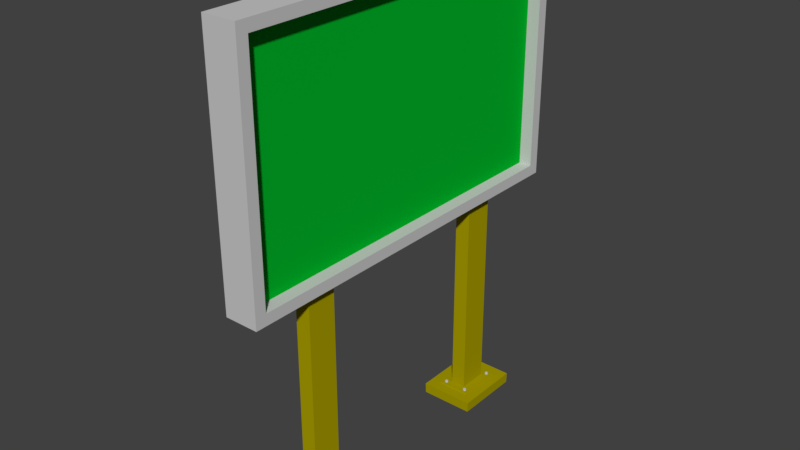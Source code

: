 # Source: billboard2.blend  (saved by Blender 2.79.0; exported with 4.5.12 LTS)
import bpy
from mathutils import Matrix  # noqa: F401  (used for matrix-valued properties, if any)

bpy.ops.wm.read_factory_settings(use_empty=True)
scene = bpy.context.scene
scene.name = 'Scene'

# ---- collections
col_collection_1 = bpy.data.collections.new('Collection 1'); scene.collection.children.link(col_collection_1)

# ---- materials (node trees are filled in below, after node groups)
mat_light = bpy.data.materials.new('light')
mat_light.alpha_threshold = 0.0
mat_light.use_transparent_shadow = False
mat_light.diffuse_color = (0.5882, 0.5882, 0.5882, 1.0)
mat_light.specular_color = (0.9, 0.9, 0.9)
mat_light.roughness = 0.5
mat_light.specular_intensity = 0.0
mat_material__3 = bpy.data.materials.new('Material #3')
mat_material__3.alpha_threshold = 0.0
mat_material__3.use_transparent_shadow = False
mat_material__3.diffuse_color = (0.588, 0.588, 0.588, 1.0)
mat_material__3.specular_color = (0.9, 0.9, 0.9)
mat_material__3.roughness = 0.5
mat_material__3.specular_intensity = 0.0
mat_material__4 = bpy.data.materials.new('Material #4')
mat_material__4.alpha_threshold = 0.0
mat_material__4.use_transparent_shadow = False
mat_material__4.diffuse_color = (0.588, 0.588, 0.588, 1.0)
mat_material__4.specular_color = (0.9, 0.9, 0.9)
mat_material__4.roughness = 0.5
mat_material__4.specular_intensity = 0.0
mat_material__5 = bpy.data.materials.new('Material #5')
mat_material__5.alpha_threshold = 0.0
mat_material__5.use_transparent_shadow = False
mat_material__5.diffuse_color = (0.588, 0.588, 0.588, 1.0)
mat_material__5.specular_color = (0.9, 0.9, 0.9)
mat_material__5.roughness = 0.5
mat_material__5.specular_intensity = 0.0
mat_material__6 = bpy.data.materials.new('Material #6')
mat_material__6.alpha_threshold = 0.0
mat_material__6.use_transparent_shadow = False
mat_material__6.diffuse_color = (0.588, 0.588, 0.588, 1.0)
mat_material__6.specular_color = (0.9, 0.9, 0.9)
mat_material__6.roughness = 0.5
mat_material__6.specular_intensity = 0.0
mat_material__7 = bpy.data.materials.new('Material #7')
mat_material__7.alpha_threshold = 0.0
mat_material__7.use_transparent_shadow = False
mat_material__7.diffuse_color = (0.588, 0.588, 0.588, 1.0)
mat_material__7.specular_color = (0.9, 0.9, 0.9)
mat_material__7.roughness = 0.5
mat_material__7.specular_intensity = 0.0
mat_metal = bpy.data.materials.new('metal')
mat_metal.alpha_threshold = 0.0
mat_metal.use_transparent_shadow = False
mat_metal.diffuse_color = (0.5882, 0.5882, 0.5882, 1.0)
mat_metal.specular_color = (0.9, 0.9, 0.9)
mat_metal.roughness = 0.5
mat_metal.specular_intensity = 0.0
mat_legs = bpy.data.materials.new('legs')
mat_legs.alpha_threshold = 0.0
mat_legs.use_transparent_shadow = False
mat_legs.diffuse_color = (0.3961, 0.3373, 0.0, 1.0)
mat_legs.specular_color = (0.9, 0.9, 0.9)
mat_legs.roughness = 0.5
mat_legs.specular_intensity = 0.0
mat_board = bpy.data.materials.new('board')
mat_board.alpha_threshold = 0.0
mat_board.use_transparent_shadow = False
mat_board.diffuse_color = (0.0, 0.4667, 0.02353, 1.0)
mat_board.specular_color = (0.9, 0.9, 0.9)
mat_board.roughness = 0.5
mat_board.specular_intensity = 0.0

# ---- material node trees

# ---- world
world_world = bpy.data.worlds.new('World'); scene.world = world_world
world_world.color = (0.05088, 0.05088, 0.05088)
world_world.use_sun_shadow = False
world_world.sun_shadow_jitter_overblur = 0.0
world_world.cycles.sampling_method = 'MANUAL'

# ---- meshes
me_box002 = bpy.data.meshes.new('Box002')
me_box002.from_pydata([(-0.1487, -1.645, 3.998), (-0.1487, -1.645, 1.906), (-0.1487, 1.645, 3.998), (-0.1487, 1.645, 1.906), (0.1391, -1.645, 3.998), (0.1391, -1.645, 1.906), (0.1391, 1.645, 3.998), (0.1391, 1.645, 1.906), (-0.1487, -1.55, 3.904), (-0.1487, 1.55, 3.904), (-0.1487, 1.55, 2.001), (-0.1487, -1.55, 2.001), (0.1391, -1.55, 3.904), (0.1391, -1.55, 2.001), (0.1391, 1.55, 2.001), (0.1391, 1.55, 3.904), (0.02961, -1.55, 3.904), (0.02961, -1.55, 2.001), (0.02961, 1.55, 2.001), (0.02961, 1.55, 3.904), (-0.03922, -1.55, 3.904), (-0.03922, 1.55, 3.904), (-0.03922, 1.55, 2.001), (-0.03922, -1.55, 2.001), (-0.09218, -0.7801, 0.09733), (-0.09976, -0.767, 0.09733), (-0.1149, -0.767, 0.09733), (-0.1225, -0.7801, 0.09733), (-0.1149, -0.7933, 0.09733), (-0.09976, -0.7933, 0.09733), (-0.09218, -0.7801, 0.1101), (-0.09976, -0.767, 0.1101), (-0.1149, -0.767, 0.1101), (-0.1225, -0.7801, 0.1101), (-0.1149, -0.7933, 0.1101), (-0.09976, -0.7933, 0.1101), (-0.09218, -1.107, 0.09733), (-0.09976, -1.093, 0.09733), (-0.09976, -1.093, 0.1101), (-0.09218, -1.107, 0.1101), (-0.1149, -1.093, 0.09733), (-0.1149, -1.093, 0.1101), (-0.1225, -1.107, 0.09733), (-0.1225, -1.107, 0.1101), (-0.1149, -1.12, 0.09733), (-0.1149, -1.12, 0.1101), (-0.09976, -1.12, 0.09733), (-0.09976, -1.12, 0.1101), (0.1064, -0.7801, 0.09733), (0.09879, -0.767, 0.09733), (0.09879, -0.767, 0.1101), (0.1064, -0.7801, 0.1101), (0.08361, -0.767, 0.09733), (0.08361, -0.767, 0.1101), (0.07602, -0.7801, 0.09733), (0.07602, -0.7801, 0.1101), (0.08361, -0.7933, 0.09733), (0.08361, -0.7933, 0.1101), (0.09879, -0.7933, 0.09733), (0.09879, -0.7933, 0.1101), (0.1064, -1.107, 0.09733), (0.09879, -1.093, 0.09733), (0.09879, -1.093, 0.1101), (0.1064, -1.107, 0.1101), (0.08361, -1.093, 0.09733), (0.08361, -1.093, 0.1101), (0.07602, -1.107, 0.09733), (0.07602, -1.107, 0.1101), (0.08361, -1.12, 0.09733), (0.08361, -1.12, 0.1101), (0.09879, -1.12, 0.09733), (0.09879, -1.12, 0.1101), (-0.09218, 1.095, 0.09733), (-0.09976, 1.108, 0.09733), (-0.09976, 1.108, 0.1101), (-0.09218, 1.095, 0.1101), (-0.1149, 1.108, 0.09733), (-0.1149, 1.108, 0.1101), (-0.1225, 1.095, 0.09733), (-0.1225, 1.095, 0.1101), (-0.1149, 1.082, 0.09733), (-0.1149, 1.082, 0.1101), (-0.09976, 1.082, 0.09733), (-0.09976, 1.082, 0.1101), (-0.09218, 0.7686, 0.09733), (-0.09976, 0.7818, 0.09733), (-0.09976, 0.7818, 0.1101), (-0.09218, 0.7686, 0.1101), (-0.1149, 0.7818, 0.09733), (-0.1149, 0.7818, 0.1101), (-0.1225, 0.7686, 0.09733), (-0.1225, 0.7686, 0.1101), (-0.1149, 0.7555, 0.09733), (-0.1149, 0.7555, 0.1101), (-0.09976, 0.7555, 0.09733), (-0.09976, 0.7555, 0.1101), (0.1064, 1.095, 0.09733), (0.09879, 1.108, 0.09733), (0.09879, 1.108, 0.1101), (0.1064, 1.095, 0.1101), (0.08361, 1.108, 0.09733), (0.08361, 1.108, 0.1101), (0.07603, 1.095, 0.09733), (0.07603, 1.095, 0.1101), (0.08361, 1.082, 0.09733), (0.08361, 1.082, 0.1101), (0.09879, 1.082, 0.09733), (0.09879, 1.082, 0.1101), (0.1064, 0.7686, 0.09733), (0.09879, 0.7818, 0.09733), (0.09879, 0.7818, 0.1101), (0.1064, 0.7686, 0.1101), (0.08361, 0.7818, 0.09733), (0.08361, 0.7818, 0.1101), (0.07603, 0.7686, 0.09733), (0.07603, 0.7686, 0.1101), (0.08361, 0.7555, 0.09733), (0.08361, 0.7555, 0.1101), (0.09879, 0.7555, 0.09733), (0.09879, 0.7555, 0.1101), (-0.2372, 0.638, -0.0009742), (-0.2372, 1.225, -0.0009742), (0.2227, 1.225, -0.0009742), (0.2227, 0.638, -0.0009742), (-0.07195, 0.8032, 1.981), (0.05742, 0.8032, 1.981), (0.05742, 1.06, 1.981), (-0.07195, 1.06, 1.981), (-0.07195, 0.8032, 0.09733), (0.05742, 0.8032, 0.09733), (0.05742, 1.06, 0.09733), (-0.07195, 1.06, 0.09733), (-0.1431, 1.131, 0.09733), (-0.1431, 0.7321, 0.09733), (0.1286, 1.131, 0.09733), (0.1286, 0.7321, 0.09733), (-0.1442, 1.132, 0.0892), (-0.1442, 0.731, 0.0892), (0.1296, 1.132, 0.0892), (0.1296, 0.731, 0.0892), (-0.2392, 1.227, 0.0892), (-0.2392, 0.636, 0.0892), (0.2246, 1.227, 0.0892), (0.2246, 0.636, 0.0892), (-0.2372, -1.237, -0.0009742), (-0.2372, -0.6499, -0.0009742), (0.2227, -0.6499, -0.0009742), (0.2227, -1.237, -0.0009742), (-0.07195, -1.072, 1.981), (0.05742, -1.072, 1.981), (0.05742, -0.8152, 1.981), (-0.07195, -0.8152, 1.981), (-0.07195, -1.072, 0.09733), (0.05742, -1.072, 0.09733), (0.05742, -0.8152, 0.09733), (-0.07195, -0.8152, 0.09733), (-0.1431, -0.744, 0.09733), (-0.1431, -1.143, 0.09733), (0.1286, -0.744, 0.09733), (0.1286, -1.143, 0.09733), (-0.1442, -0.743, 0.0892), (-0.1442, -1.144, 0.0892), (0.1296, -0.743, 0.0892), (0.1296, -1.144, 0.0892), (-0.2392, -0.648, 0.0892), (-0.2392, -1.239, 0.0892), (0.2246, -0.648, 0.0892), (0.2246, -1.239, 0.0892)], [], [(20, 21, 22), (22, 23, 20), (16, 17, 18), (18, 19, 16), (0, 1, 5), (5, 4, 0), (1, 3, 7), (7, 5, 1), (3, 2, 6), (6, 7, 3), (2, 0, 4), (4, 6, 2), (0, 2, 9), (9, 8, 0), (2, 3, 10), (10, 9, 2), (3, 1, 11), (11, 10, 3), (1, 0, 8), (8, 11, 1), (4, 5, 13), (13, 12, 4), (5, 7, 14), (14, 13, 5), (7, 6, 15), (15, 14, 7), (6, 4, 12), (12, 15, 6), (12, 13, 17), (17, 16, 12), (13, 14, 18), (18, 17, 13), (14, 15, 19), (19, 18, 14), (15, 12, 16), (16, 19, 15), (8, 9, 21), (21, 20, 8), (9, 10, 22), (22, 21, 9), (10, 11, 23), (23, 22, 10), (11, 8, 20), (20, 23, 11), (24, 25, 31), (31, 30, 24), (25, 26, 32), (32, 31, 25), (26, 27, 33), (33, 32, 26), (27, 28, 34), (34, 33, 27), (28, 29, 35), (35, 34, 28), (29, 24, 30), (30, 35, 29), (28, 27, 26), (26, 25, 24), (28, 26, 24), (29, 28, 24), (31, 32, 33), (33, 34, 35), (31, 33, 35), (30, 31, 35), (36, 37, 38), (38, 39, 36), (37, 40, 41), (41, 38, 37), (40, 42, 43), (43, 41, 40), (42, 44, 45), (45, 43, 42), (44, 46, 47), (47, 45, 44), (46, 36, 39), (39, 47, 46), (44, 42, 40), (40, 37, 36), (44, 40, 36), (46, 44, 36), (38, 41, 43), (43, 45, 47), (38, 43, 47), (39, 38, 47), (48, 49, 50), (50, 51, 48), (49, 52, 53), (53, 50, 49), (52, 54, 55), (55, 53, 52), (54, 56, 57), (57, 55, 54), (56, 58, 59), (59, 57, 56), (58, 48, 51), (51, 59, 58), (56, 54, 52), (52, 49, 48), (56, 52, 48), (58, 56, 48), (50, 53, 55), (55, 57, 59), (50, 55, 59), (51, 50, 59), (60, 61, 62), (62, 63, 60), (61, 64, 65), (65, 62, 61), (64, 66, 67), (67, 65, 64), (66, 68, 69), (69, 67, 66), (68, 70, 71), (71, 69, 68), (70, 60, 63), (63, 71, 70), (68, 66, 64), (64, 61, 60), (68, 64, 60), (70, 68, 60), (62, 65, 67), (67, 69, 71), (62, 67, 71), (63, 62, 71), (72, 73, 74), (74, 75, 72), (73, 76, 77), (77, 74, 73), (76, 78, 79), (79, 77, 76), (78, 80, 81), (81, 79, 78), (80, 82, 83), (83, 81, 80), (82, 72, 75), (75, 83, 82), (80, 78, 76), (76, 73, 72), (80, 76, 72), (82, 80, 72), (74, 77, 79), (79, 81, 83), (74, 79, 83), (75, 74, 83), (84, 85, 86), (86, 87, 84), (85, 88, 89), (89, 86, 85), (88, 90, 91), (91, 89, 88), (90, 92, 93), (93, 91, 90), (92, 94, 95), (95, 93, 92), (94, 84, 87), (87, 95, 94), (92, 90, 88), (88, 85, 84), (92, 88, 84), (94, 92, 84), (86, 89, 91), (91, 93, 95), (86, 91, 95), (87, 86, 95), (96, 97, 98), (98, 99, 96), (97, 100, 101), (101, 98, 97), (100, 102, 103), (103, 101, 100), (102, 104, 105), (105, 103, 102), (104, 106, 107), (107, 105, 104), (106, 96, 99), (99, 107, 106), (104, 102, 100), (100, 97, 96), (104, 100, 96), (106, 104, 96), (98, 101, 103), (103, 105, 107), (98, 103, 107), (99, 98, 107), (108, 109, 110), (110, 111, 108), (109, 112, 113), (113, 110, 109), (112, 114, 115), (115, 113, 112), (114, 116, 117), (117, 115, 114), (116, 118, 119), (119, 117, 116), (118, 108, 111), (111, 119, 118), (116, 114, 112), (112, 109, 108), (116, 112, 108), (118, 116, 108), (110, 113, 115), (115, 117, 119), (110, 115, 119), (111, 110, 119), (120, 121, 122), (122, 123, 120), (124, 125, 126), (126, 127, 124), (128, 129, 125), (125, 124, 128), (129, 130, 126), (126, 125, 129), (130, 131, 127), (127, 126, 130), (131, 128, 124), (124, 127, 131), (128, 131, 132), (132, 133, 128), (131, 130, 134), (134, 132, 131), (130, 129, 135), (135, 134, 130), (129, 128, 133), (133, 135, 129), (133, 132, 136), (136, 137, 133), (132, 134, 138), (138, 136, 132), (134, 135, 139), (139, 138, 134), (135, 133, 137), (137, 139, 135), (137, 136, 140), (140, 141, 137), (136, 138, 142), (142, 140, 136), (138, 139, 143), (143, 142, 138), (139, 137, 141), (141, 143, 139), (141, 140, 121), (121, 120, 141), (140, 142, 122), (122, 121, 140), (142, 143, 123), (123, 122, 142), (143, 141, 120), (120, 123, 143), (144, 145, 146), (146, 147, 144), (148, 149, 150), (150, 151, 148), (152, 153, 149), (149, 148, 152), (153, 154, 150), (150, 149, 153), (154, 155, 151), (151, 150, 154), (155, 152, 148), (148, 151, 155), (152, 155, 156), (156, 157, 152), (155, 154, 158), (158, 156, 155), (154, 153, 159), (159, 158, 154), (153, 152, 157), (157, 159, 153), (157, 156, 160), (160, 161, 157), (156, 158, 162), (162, 160, 156), (158, 159, 163), (163, 162, 158), (159, 157, 161), (161, 163, 159), (161, 160, 164), (164, 165, 161), (160, 162, 166), (166, 164, 160), (162, 163, 167), (167, 166, 162), (163, 161, 165), (165, 167, 163), (165, 164, 145), (145, 144, 165), (164, 166, 146), (146, 145, 164), (166, 167, 147), (147, 146, 166), (167, 165, 144), (144, 147, 167)])
me_box002.polygons.foreach_set('use_smooth', [True] * 292)
me_box002.polygons.foreach_set('material_index', [8, 8, 8, 8, 6, 6, 6, 6, 6, 6, 6, 6, 6, 6, 6, 6, 6, 6, 6, 6, 6, 6, 6, 6, 6, 6, 6, 6, 6, 6, 6, 6, 6, 6, 6, 6, 6, 6, 6, 6, 6, 6, 6, 6, 6, 6, 6, 6, 6, 6, 6, 6, 6, 6, 6, 6, 6, 6, 6, 6, 6, 6, 6, 6, 6, 6, 6, 6, 6, 6, 6, 6, 6, 6, 6, 6, 6, 6, 6, 6, 6, 6, 6, 6, 6, 6, 6, 6, 6, 6, 6, 6, 6, 6, 6, 6, 6, 6, 6, 6, 6, 6, 6, 6, 6, 6, 6, 6, 6, 6, 6, 6, 6, 6, 6, 6, 6, 6, 6, 6, 6, 6, 6, 6, 6, 6, 6, 6, 6, 6, 6, 6, 6, 6, 6, 6, 6, 6, 6, 6, 6, 6, 6, 6, 6, 6, 6, 6, 6, 6, 6, 6, 6, 6, 6, 6, 6, 6, 6, 6, 6, 6, 6, 6, 6, 6, 6, 6, 6, 6, 6, 6, 6, 6, 6, 6, 6, 6, 6, 6, 6, 6, 6, 6, 6, 6, 6, 6, 6, 6, 6, 6, 6, 6, 6, 6, 6, 6, 6, 6, 6, 6, 6, 6, 7, 7, 7, 7, 7, 7, 7, 7, 7, 7, 7, 7, 7, 7, 7, 7, 7, 7, 7, 7, 7, 7, 7, 7, 7, 7, 7, 7, 7, 7, 7, 7, 7, 7, 7, 7, 7, 7, 7, 7, 7, 7, 7, 7, 7, 7, 7, 7, 7, 7, 7, 7, 7, 7, 7, 7, 7, 7, 7, 7, 7, 7, 7, 7, 7, 7, 7, 7, 7, 7, 7, 7, 7, 7, 7, 7, 7, 7, 7, 7, 7, 7, 7, 7, 7, 7, 7, 7])
_k = set([(0, 1), (0, 2), (0, 4), (1, 3), (1, 5), (2, 3), (2, 6), (3, 7), (4, 5), (4, 6), (5, 7), (6, 7), (8, 9), (8, 11), (8, 20), (9, 10), (9, 21), (10, 11), (10, 22), (11, 23), (12, 13), (12, 15), (12, 16), (13, 14), (13, 17), (14, 15), (14, 18), (15, 19), (16, 17), (16, 19), (17, 18), (18, 19), (20, 21), (20, 23), (21, 22), (22, 23), (24, 25), (24, 29), (25, 26), (26, 27), (27, 28), (28, 29), (30, 31), (30, 35), (31, 32), (32, 33), (33, 34), (34, 35), (36, 37), (36, 46), (37, 40), (38, 39), (38, 41), (39, 47), (40, 42), (41, 43), (42, 44), (43, 45), (44, 46), (45, 47), (48, 49), (48, 58), (49, 52), (50, 51), (50, 53), (51, 59), (52, 54), (53, 55), (54, 56), (55, 57), (56, 58), (57, 59), (60, 61), (60, 70), (61, 64), (62, 63), (62, 65), (63, 71), (64, 66), (65, 67), (66, 68), (67, 69), (68, 70), (69, 71), (72, 73), (72, 82), (73, 76), (74, 75), (74, 77), (75, 83), (76, 78), (77, 79), (78, 80), (79, 81), (80, 82), (81, 83), (84, 85), (84, 94), (85, 88), (86, 87), (86, 89), (87, 95), (88, 90), (89, 91), (90, 92), (91, 93), (92, 94), (93, 95), (96, 97), (96, 106), (97, 100), (98, 99), (98, 101), (99, 107), (100, 102), (101, 103), (102, 104), (103, 105), (104, 106), (105, 107), (108, 109), (108, 118), (109, 112), (110, 111), (110, 113), (111, 119), (112, 114), (113, 115), (114, 116), (115, 117), (116, 118), (117, 119), (120, 121), (120, 123), (120, 141), (121, 122), (121, 140), (122, 123), (122, 142), (123, 143), (124, 125), (124, 127), (124, 128), (125, 126), (125, 129), (126, 127), (126, 130), (127, 131), (128, 129), (128, 131), (129, 130), (130, 131), (132, 133), (132, 134), (132, 136), (133, 135), (133, 137), (134, 135), (134, 138), (135, 139), (136, 137), (136, 138), (137, 139), (138, 139), (140, 141), (140, 142), (141, 143), (142, 143), (144, 145), (144, 147), (144, 165), (145, 146), (145, 164), (146, 147), (146, 166), (147, 167), (148, 149), (148, 151), (148, 152), (149, 150), (149, 153), (150, 151), (150, 154), (151, 155), (152, 153), (152, 155), (153, 154), (154, 155), (156, 157), (156, 158), (156, 160), (157, 159), (157, 161), (158, 159), (158, 162), (159, 163), (160, 161), (160, 162), (161, 163), (162, 163), (164, 165), (164, 166), (165, 167), (166, 167)])
me_box002.attributes.new('sharp_edge', 'BOOLEAN', 'EDGE').data.foreach_set('value', [ (min(e.vertices), max(e.vertices)) in _k for e in me_box002.edges])
_uv = me_box002.uv_layers.new(name='UVChannel_1')
_uv.uv.foreach_set('vector', [0.4955, 0.9919, 0.006591, 0.9919, 0.006591, 0.6919, 0.006591, 0.6919, 0.4955, 0.6919, 0.4955, 0.9919, 0.5034, 0.9914, 0.5034, 0.6914, 0.9923, 0.6914, 0.9923, 0.6914, 0.9923, 0.9914, 0.5034, 0.9914, 0.4903, 0.2339, 0.4903, 0.01226, 0.5208, 0.01226, 0.5208, 0.01226, 0.5208, 0.2339, 0.4903, 0.2339, 0.5295, 0.3554, 0.5295, 0.006812, 0.56, 0.006812, 0.56, 0.006812, 0.56, 0.3554, 0.5295, 0.3554, 0.4486, 0.2339, 0.4486, 0.01226, 0.4791, 0.01226, 0.4791, 0.01226, 0.4791, 0.2339, 0.4486, 0.2339, 0.5711, 0.3554, 0.5711, 0.006812, 0.6016, 0.006812, 0.6016, 0.006812, 0.6016, 0.3554, 0.5711, 0.3554, 0.4003, 0.5327, 0.01, 0.5327, 0.02124, 0.5215, 0.02124, 0.5215, 0.389, 0.5215, 0.4003, 0.5327, 0.01, 0.5327, 0.01, 0.2845, 0.02124, 0.2958, 0.02124, 0.2958, 0.02124, 0.5215, 0.01, 0.5327, 0.01, 0.2845, 0.4003, 0.2845, 0.389, 0.2958, 0.389, 0.2958, 0.02124, 0.2958, 0.01, 0.2845, 0.4003, 0.2845, 0.4003, 0.5327, 0.389, 0.5215, 0.389, 0.5215, 0.389, 0.2958, 0.4003, 0.2845, 0.01, 0.2582, 0.01, 0.01, 0.02124, 0.02124, 0.02124, 0.02124, 0.02124, 0.2469, 0.01, 0.2582, 0.01, 0.01, 0.4003, 0.01, 0.389, 0.02124, 0.389, 0.02124, 0.02124, 0.02124, 0.01, 0.01, 0.4003, 0.01, 0.4003, 0.2582, 0.389, 0.2469, 0.389, 0.2469, 0.389, 0.02124, 0.4003, 0.01, 0.4003, 0.2582, 0.01, 0.2582, 0.02124, 0.2469, 0.02124, 0.2469, 0.389, 0.2469, 0.4003, 0.2582, 0.2674, 0.4772, 0.04175, 0.4772, 0.04175, 0.4642, 0.04175, 0.4642, 0.2674, 0.4642, 0.2674, 0.4772, 0.4102, 0.4383, 0.778, 0.4383, 0.778, 0.4513, 0.778, 0.4513, 0.4102, 0.4513, 0.4102, 0.4383, 0.2674, 0.4968, 0.04175, 0.4968, 0.04175, 0.4838, 0.04175, 0.4838, 0.2674, 0.4838, 0.2674, 0.4968, 0.4092, 0.4711, 0.777, 0.4711, 0.777, 0.4841, 0.777, 0.4841, 0.4092, 0.4841, 0.4092, 0.4711, 0.7821, 0.425, 0.4143, 0.425, 0.4143, 0.412, 0.4143, 0.412, 0.7821, 0.412, 0.7821, 0.425, 0.04175, 0.2052, 0.2674, 0.2052, 0.2674, 0.2182, 0.2674, 0.2182, 0.04175, 0.2182, 0.04175, 0.2052, 0.7821, 0.3923, 0.4143, 0.3923, 0.4143, 0.3793, 0.4143, 0.3793, 0.7821, 0.3793, 0.7821, 0.3923, 0.04175, 0.2248, 0.2674, 0.2248, 0.2674, 0.2378, 0.2674, 0.2378, 0.04175, 0.2378, 0.04175, 0.2248, 0.7724, 0.3224, 0.7667, 0.3126, 0.7711, 0.305, 0.7711, 0.305, 0.7811, 0.3224, 0.7724, 0.3224, 0.7667, 0.3126, 0.7553, 0.3126, 0.751, 0.305, 0.751, 0.305, 0.7711, 0.305, 0.7667, 0.3126, 0.7553, 0.3126, 0.7497, 0.3224, 0.7409, 0.3224, 0.7409, 0.3224, 0.751, 0.305, 0.7553, 0.3126, 0.7497, 0.3224, 0.7553, 0.3322, 0.751, 0.3398, 0.751, 0.3398, 0.7409, 0.3224, 0.7497, 0.3224, 0.7553, 0.3322, 0.7667, 0.3322, 0.7711, 0.3398, 0.7711, 0.3398, 0.751, 0.3398, 0.7553, 0.3322, 0.7667, 0.3322, 0.7724, 0.3224, 0.7811, 0.3224, 0.7811, 0.3224, 0.7711, 0.3398, 0.7667, 0.3322, 0.7553, 0.3322, 0.7497, 0.3224, 0.7553, 0.3126, 0.7553, 0.3126, 0.7667, 0.3126, 0.7724, 0.3224, 0.7553, 0.3322, 0.7553, 0.3126, 0.7724, 0.3224, 0.7667, 0.3322, 0.7553, 0.3322, 0.7724, 0.3224, 0.7706, 0.3015, 0.7514, 0.3015, 0.7418, 0.2849, 0.7418, 0.2849, 0.7514, 0.2682, 0.7706, 0.2682, 0.7706, 0.3015, 0.7418, 0.2849, 0.7706, 0.2682, 0.7802, 0.2849, 0.7706, 0.3015, 0.7706, 0.2682, 0.7724, 0.3224, 0.7667, 0.3126, 0.7711, 0.305, 0.7711, 0.305, 0.7811, 0.3224, 0.7724, 0.3224, 0.7667, 0.3126, 0.7553, 0.3126, 0.751, 0.305, 0.751, 0.305, 0.7711, 0.305, 0.7667, 0.3126, 0.7553, 0.3126, 0.7497, 0.3224, 0.7409, 0.3224, 0.7409, 0.3224, 0.751, 0.305, 0.7553, 0.3126, 0.7497, 0.3224, 0.7553, 0.3322, 0.751, 0.3398, 0.751, 0.3398, 0.7409, 0.3224, 0.7497, 0.3224, 0.7553, 0.3322, 0.7667, 0.3322, 0.7711, 0.3398, 0.7711, 0.3398, 0.751, 0.3398, 0.7553, 0.3322, 0.7667, 0.3322, 0.7724, 0.3224, 0.7811, 0.3224, 0.7811, 0.3224, 0.7711, 0.3398, 0.7667, 0.3322, 0.7553, 0.3322, 0.7497, 0.3224, 0.7553, 0.3126, 0.7553, 0.3126, 0.7667, 0.3126, 0.7724, 0.3224, 0.7553, 0.3322, 0.7553, 0.3126, 0.7724, 0.3224, 0.7667, 0.3322, 0.7553, 0.3322, 0.7724, 0.3224, 0.7706, 0.3015, 0.7514, 0.3015, 0.7418, 0.2849, 0.7418, 0.2849, 0.7514, 0.2682, 0.7706, 0.2682, 0.7706, 0.3015, 0.7418, 0.2849, 0.7706, 0.2682, 0.7802, 0.2849, 0.7706, 0.3015, 0.7706, 0.2682, 0.7724, 0.3224, 0.7667, 0.3126, 0.7711, 0.305, 0.7711, 0.305, 0.7811, 0.3224, 0.7724, 0.3224, 0.7667, 0.3126, 0.7553, 0.3126, 0.751, 0.305, 0.751, 0.305, 0.7711, 0.305, 0.7667, 0.3126, 0.7553, 0.3126, 0.7497, 0.3224, 0.7409, 0.3224, 0.7409, 0.3224, 0.751, 0.305, 0.7553, 0.3126, 0.7497, 0.3224, 0.7553, 0.3322, 0.751, 0.3398, 0.751, 0.3398, 0.7409, 0.3224, 0.7497, 0.3224, 0.7553, 0.3322, 0.7667, 0.3322, 0.7711, 0.3398, 0.7711, 0.3398, 0.751, 0.3398, 0.7553, 0.3322, 0.7667, 0.3322, 0.7724, 0.3224, 0.7811, 0.3224, 0.7811, 0.3224, 0.7711, 0.3398, 0.7667, 0.3322, 0.7553, 0.3322, 0.7497, 0.3224, 0.7553, 0.3126, 0.7553, 0.3126, 0.7667, 0.3126, 0.7724, 0.3224, 0.7553, 0.3322, 0.7553, 0.3126, 0.7724, 0.3224, 0.7667, 0.3322, 0.7553, 0.3322, 0.7724, 0.3224, 0.7706, 0.3015, 0.7514, 0.3015, 0.7418, 0.2849, 0.7418, 0.2849, 0.7514, 0.2682, 0.7706, 0.2682, 0.7706, 0.3015, 0.7418, 0.2849, 0.7706, 0.2682, 0.7802, 0.2849, 0.7706, 0.3015, 0.7706, 0.2682, 0.7724, 0.3224, 0.7667, 0.3126, 0.7711, 0.305, 0.7711, 0.305, 0.7811, 0.3224, 0.7724, 0.3224, 0.7667, 0.3126, 0.7553, 0.3126, 0.751, 0.305, 0.751, 0.305, 0.7711, 0.305, 0.7667, 0.3126, 0.7553, 0.3126, 0.7497, 0.3224, 0.7409, 0.3224, 0.7409, 0.3224, 0.751, 0.305, 0.7553, 0.3126, 0.7497, 0.3224, 0.7553, 0.3322, 0.751, 0.3398, 0.751, 0.3398, 0.7409, 0.3224, 0.7497, 0.3224, 0.7553, 0.3322, 0.7667, 0.3322, 0.7711, 0.3398, 0.7711, 0.3398, 0.751, 0.3398, 0.7553, 0.3322, 0.7667, 0.3322, 0.7724, 0.3224, 0.7811, 0.3224, 0.7811, 0.3224, 0.7711, 0.3398, 0.7667, 0.3322, 0.7553, 0.3322, 0.7497, 0.3224, 0.7553, 0.3126, 0.7553, 0.3126, 0.7667, 0.3126, 0.7724, 0.3224, 0.7553, 0.3322, 0.7553, 0.3126, 0.7724, 0.3224, 0.7667, 0.3322, 0.7553, 0.3322, 0.7724, 0.3224, 0.7706, 0.3015, 0.7514, 0.3015, 0.7418, 0.2849, 0.7418, 0.2849, 0.7514, 0.2682, 0.7706, 0.2682, 0.7706, 0.3015, 0.7418, 0.2849, 0.7706, 0.2682, 0.7802, 0.2849, 0.7706, 0.3015, 0.7706, 0.2682, 0.7724, 0.3224, 0.7667, 0.3126, 0.7711, 0.305, 0.7711, 0.305, 0.7811, 0.3224, 0.7724, 0.3224, 0.7667, 0.3126, 0.7553, 0.3126, 0.751, 0.305, 0.751, 0.305, 0.7711, 0.305, 0.7667, 0.3126, 0.7553, 0.3126, 0.7497, 0.3224, 0.7409, 0.3224, 0.7409, 0.3224, 0.751, 0.305, 0.7553, 0.3126, 0.7497, 0.3224, 0.7553, 0.3322, 0.751, 0.3398, 0.751, 0.3398, 0.7409, 0.3224, 0.7497, 0.3224, 0.7553, 0.3322, 0.7667, 0.3322, 0.7711, 0.3398, 0.7711, 0.3398, 0.751, 0.3398, 0.7553, 0.3322, 0.7667, 0.3322, 0.7724, 0.3224, 0.7811, 0.3224, 0.7811, 0.3224, 0.7711, 0.3398, 0.7667, 0.3322, 0.7553, 0.3322, 0.7497, 0.3224, 0.7553, 0.3126, 0.7553, 0.3126, 0.7667, 0.3126, 0.7724, 0.3224, 0.7553, 0.3322, 0.7553, 0.3126, 0.7724, 0.3224, 0.7667, 0.3322, 0.7553, 0.3322, 0.7724, 0.3224, 0.7706, 0.3015, 0.7514, 0.3015, 0.7418, 0.2849, 0.7418, 0.2849, 0.7514, 0.2682, 0.7706, 0.2682, 0.7706, 0.3015, 0.7418, 0.2849, 0.7706, 0.2682, 0.7802, 0.2849, 0.7706, 0.3015, 0.7706, 0.2682, 0.7724, 0.3224, 0.7667, 0.3126, 0.7711, 0.305, 0.7711, 0.305, 0.7811, 0.3224, 0.7724, 0.3224, 0.7667, 0.3126, 0.7553, 0.3126, 0.751, 0.305, 0.751, 0.305, 0.7711, 0.305, 0.7667, 0.3126, 0.7553, 0.3126, 0.7497, 0.3224, 0.7409, 0.3224, 0.7409, 0.3224, 0.751, 0.305, 0.7553, 0.3126, 0.7497, 0.3224, 0.7553, 0.3322, 0.751, 0.3398, 0.751, 0.3398, 0.7409, 0.3224, 0.7497, 0.3224, 0.7553, 0.3322, 0.7667, 0.3322, 0.7711, 0.3398, 0.7711, 0.3398, 0.751, 0.3398, 0.7553, 0.3322, 0.7667, 0.3322, 0.7724, 0.3224, 0.7811, 0.3224, 0.7811, 0.3224, 0.7711, 0.3398, 0.7667, 0.3322, 0.7553, 0.3322, 0.7497, 0.3224, 0.7553, 0.3126, 0.7553, 0.3126, 0.7667, 0.3126, 0.7724, 0.3224, 0.7553, 0.3322, 0.7553, 0.3126, 0.7724, 0.3224, 0.7667, 0.3322, 0.7553, 0.3322, 0.7724, 0.3224, 0.7706, 0.3015, 0.7514, 0.3015, 0.7418, 0.2849, 0.7418, 0.2849, 0.7514, 0.2682, 0.7706, 0.2682, 0.7706, 0.3015, 0.7418, 0.2849, 0.7706, 0.2682, 0.7802, 0.2849, 0.7706, 0.3015, 0.7706, 0.2682, 0.7724, 0.3224, 0.7667, 0.3126, 0.7711, 0.305, 0.7711, 0.305, 0.7811, 0.3224, 0.7724, 0.3224, 0.7667, 0.3126, 0.7553, 0.3126, 0.751, 0.305, 0.751, 0.305, 0.7711, 0.305, 0.7667, 0.3126, 0.7553, 0.3126, 0.7497, 0.3224, 0.7409, 0.3224, 0.7409, 0.3224, 0.751, 0.305, 0.7553, 0.3126, 0.7497, 0.3224, 0.7553, 0.3322, 0.751, 0.3398, 0.751, 0.3398, 0.7409, 0.3224, 0.7497, 0.3224, 0.7553, 0.3322, 0.7667, 0.3322, 0.7711, 0.3398, 0.7711, 0.3398, 0.751, 0.3398, 0.7553, 0.3322, 0.7667, 0.3322, 0.7724, 0.3224, 0.7811, 0.3224, 0.7811, 0.3224, 0.7711, 0.3398, 0.7667, 0.3322, 0.7553, 0.3322, 0.7497, 0.3224, 0.7553, 0.3126, 0.7553, 0.3126, 0.7667, 0.3126, 0.7724, 0.3224, 0.7553, 0.3322, 0.7553, 0.3126, 0.7724, 0.3224, 0.7667, 0.3322, 0.7553, 0.3322, 0.7724, 0.3224, 0.7706, 0.3015, 0.7514, 0.3015, 0.7418, 0.2849, 0.7418, 0.2849, 0.7514, 0.2682, 0.7706, 0.2682, 0.7706, 0.3015, 0.7418, 0.2849, 0.7706, 0.2682, 0.7802, 0.2849, 0.7706, 0.3015, 0.7706, 0.2682, 0.7724, 0.3224, 0.7667, 0.3126, 0.7711, 0.305, 0.7711, 0.305, 0.7811, 0.3224, 0.7724, 0.3224, 0.7667, 0.3126, 0.7553, 0.3126, 0.751, 0.305, 0.751, 0.305, 0.7711, 0.305, 0.7667, 0.3126, 0.7553, 0.3126, 0.7497, 0.3224, 0.7409, 0.3224, 0.7409, 0.3224, 0.751, 0.305, 0.7553, 0.3126, 0.7497, 0.3224, 0.7553, 0.3322, 0.751, 0.3398, 0.751, 0.3398, 0.7409, 0.3224, 0.7497, 0.3224, 0.7553, 0.3322, 0.7667, 0.3322, 0.7711, 0.3398, 0.7711, 0.3398, 0.751, 0.3398, 0.7553, 0.3322, 0.7667, 0.3322, 0.7724, 0.3224, 0.7811, 0.3224, 0.7811, 0.3224, 0.7711, 0.3398, 0.7667, 0.3322, 0.7553, 0.3322, 0.7497, 0.3224, 0.7553, 0.3126, 0.7553, 0.3126, 0.7667, 0.3126, 0.7724, 0.3224, 0.7553, 0.3322, 0.7553, 0.3126, 0.7724, 0.3224, 0.7667, 0.3322, 0.7553, 0.3322, 0.7724, 0.3224, 0.7706, 0.3015, 0.7514, 0.3015, 0.7418, 0.2849, 0.7418, 0.2849, 0.7514, 0.2682, 0.7706, 0.2682, 0.7706, 0.3015, 0.7418, 0.2849, 0.7706, 0.2682, 0.7802, 0.2849, 0.7706, 0.3015, 0.7706, 0.2682, 0.9699, 0.1528, 0.8272, 0.1528, 0.8272, 0.04115, 0.8272, 0.04115, 0.9699, 0.04115, 0.9699, 0.1528, 0.6964, 0.1148, 0.6964, 0.08341, 0.7588, 0.08341, 0.7588, 0.08341, 0.7588, 0.1148, 0.6964, 0.1148, 0.8955, 0.2017, 0.9269, 0.2017, 0.9269, 0.6591, 0.9269, 0.6591, 0.8955, 0.6591, 0.8955, 0.2017, 0.9269, 0.2017, 0.9893, 0.2017, 0.9893, 0.6591, 0.9893, 0.6591, 0.9269, 0.6591, 0.9269, 0.2017, 0.8017, 0.2017, 0.8331, 0.2017, 0.8331, 0.6591, 0.8331, 0.6591, 0.8017, 0.6591, 0.8017, 0.2017, 0.8331, 0.2017, 0.8955, 0.2017, 0.8955, 0.6591, 0.8955, 0.6591, 0.8331, 0.6591, 0.8331, 0.2017, 0.6973, 0.2185, 0.7597, 0.2185, 0.777, 0.2357, 0.777, 0.2357, 0.68, 0.2357, 0.6973, 0.2185, 0.7597, 0.2185, 0.7597, 0.187, 0.777, 0.1697, 0.777, 0.1697, 0.777, 0.2357, 0.7597, 0.2185, 0.7597, 0.187, 0.6973, 0.187, 0.68, 0.1697, 0.68, 0.1697, 0.777, 0.1697, 0.7597, 0.187, 0.6973, 0.187, 0.6973, 0.2185, 0.68, 0.2357, 0.68, 0.2357, 0.68, 0.1697, 0.6973, 0.187, 0.68, 0.2357, 0.777, 0.2357, 0.7772, 0.2471, 0.7772, 0.2471, 0.6798, 0.2471, 0.68, 0.2357, 0.7634, 0.1206, 0.7634, 0.0546, 0.7726, 0.05434, 0.7726, 0.05434, 0.7726, 0.1208, 0.7634, 0.1206, 0.777, 0.1697, 0.68, 0.1697, 0.6798, 0.1584, 0.6798, 0.1584, 0.7772, 0.1584, 0.777, 0.1697, 0.6842, 0.0546, 0.6842, 0.1206, 0.6751, 0.1208, 0.6751, 0.1208, 0.6751, 0.05434, 0.6842, 0.0546, 0.6751, 0.1208, 0.7726, 0.1208, 0.7956, 0.1439, 0.7956, 0.1439, 0.652, 0.1439, 0.6751, 0.1208, 0.7726, 0.1208, 0.7726, 0.05434, 0.7956, 0.03127, 0.7956, 0.03127, 0.7956, 0.1439, 0.7726, 0.1208, 0.7726, 0.05434, 0.6751, 0.05434, 0.652, 0.03127, 0.652, 0.03127, 0.7956, 0.03127, 0.7726, 0.05434, 0.6751, 0.05434, 0.6751, 0.1208, 0.652, 0.1439, 0.652, 0.1439, 0.652, 0.03127, 0.6751, 0.05434, 0.9703, 0.1747, 0.8268, 0.1747, 0.8272, 0.1528, 0.8272, 0.1528, 0.9699, 0.1528, 0.9703, 0.1747, 0.8053, 0.1533, 0.8053, 0.04067, 0.8272, 0.04115, 0.8272, 0.04115, 0.8272, 0.1528, 0.8053, 0.1533, 0.8268, 0.01925, 0.9703, 0.01925, 0.9699, 0.04115, 0.9699, 0.04115, 0.8272, 0.04115, 0.8268, 0.01925, 0.9918, 0.04067, 0.9918, 0.1533, 0.9699, 0.1528, 0.9699, 0.1528, 0.9699, 0.04115, 0.9918, 0.04067, 0.9699, 0.1528, 0.8272, 0.1528, 0.8272, 0.04115, 0.8272, 0.04115, 0.9699, 0.04115, 0.9699, 0.1528, 0.6964, 0.1148, 0.6964, 0.08341, 0.7588, 0.08341, 0.7588, 0.08341, 0.7588, 0.1148, 0.6964, 0.1148, 0.8955, 0.2017, 0.9269, 0.2017, 0.9269, 0.6591, 0.9269, 0.6591, 0.8955, 0.6591, 0.8955, 0.2017, 0.9269, 0.2017, 0.9893, 0.2017, 0.9893, 0.6591, 0.9893, 0.6591, 0.9269, 0.6591, 0.9269, 0.2017, 0.8017, 0.2017, 0.8331, 0.2017, 0.8331, 0.6591, 0.8331, 0.6591, 0.8017, 0.6591, 0.8017, 0.2017, 0.8331, 0.2017, 0.8955, 0.2017, 0.8955, 0.6591, 0.8955, 0.6591, 0.8331, 0.6591, 0.8331, 0.2017, 0.6973, 0.2185, 0.7597, 0.2185, 0.777, 0.2357, 0.777, 0.2357, 0.68, 0.2357, 0.6973, 0.2185, 0.7597, 0.2185, 0.7597, 0.187, 0.777, 0.1697, 0.777, 0.1697, 0.777, 0.2357, 0.7597, 0.2185, 0.7597, 0.187, 0.6973, 0.187, 0.68, 0.1697, 0.68, 0.1697, 0.777, 0.1697, 0.7597, 0.187, 0.6973, 0.187, 0.6973, 0.2185, 0.68, 0.2357, 0.68, 0.2357, 0.68, 0.1697, 0.6973, 0.187, 0.68, 0.2357, 0.777, 0.2357, 0.7772, 0.2471, 0.7772, 0.2471, 0.6798, 0.2471, 0.68, 0.2357, 0.7634, 0.1206, 0.7634, 0.0546, 0.7726, 0.05434, 0.7726, 0.05434, 0.7726, 0.1208, 0.7634, 0.1206, 0.777, 0.1697, 0.68, 0.1697, 0.6798, 0.1584, 0.6798, 0.1584, 0.7772, 0.1584, 0.777, 0.1697, 0.6842, 0.0546, 0.6842, 0.1206, 0.6751, 0.1208, 0.6751, 0.1208, 0.6751, 0.05434, 0.6842, 0.0546, 0.6751, 0.1208, 0.7726, 0.1208, 0.7956, 0.1439, 0.7956, 0.1439, 0.652, 0.1439, 0.6751, 0.1208, 0.7726, 0.1208, 0.7726, 0.05434, 0.7956, 0.03127, 0.7956, 0.03127, 0.7956, 0.1439, 0.7726, 0.1208, 0.7726, 0.05434, 0.6751, 0.05434, 0.652, 0.03127, 0.652, 0.03127, 0.7956, 0.03127, 0.7726, 0.05434, 0.6751, 0.05434, 0.6751, 0.1208, 0.652, 0.1439, 0.652, 0.1439, 0.652, 0.03127, 0.6751, 0.05434, 0.9703, 0.1747, 0.8268, 0.1747, 0.8272, 0.1528, 0.8272, 0.1528, 0.9699, 0.1528, 0.9703, 0.1747, 0.8053, 0.1533, 0.8053, 0.04067, 0.8272, 0.04115, 0.8272, 0.04115, 0.8272, 0.1528, 0.8053, 0.1533, 0.8268, 0.01925, 0.9703, 0.01925, 0.9699, 0.04115, 0.9699, 0.04115, 0.8272, 0.04115, 0.8268, 0.01925, 0.9918, 0.04067, 0.9918, 0.1533, 0.9699, 0.1528, 0.9699, 0.1528, 0.9699, 0.04115, 0.9918, 0.04067])
me_box002.materials.append(mat_light)
me_box002.materials.append(mat_material__3)
me_box002.materials.append(mat_material__4)
me_box002.materials.append(mat_material__5)
me_box002.materials.append(mat_material__6)
me_box002.materials.append(mat_material__7)
me_box002.materials.append(mat_metal)
me_box002.materials.append(mat_legs)
me_box002.materials.append(mat_board)
me_box002.use_remesh_preserve_volume = False
me_box002.use_remesh_preserve_attributes = False
me_box002.use_mirror_vertex_groups = False
me_box002.update()
me_box002.normals_split_custom_set([tuple(v) for v in zip(*[iter([-1.0, 0.0, -1.958e-07, -1.0, 0.0, -1.958e-07, -1.0, 0.0, -1.958e-07, -1.0, 0.0, -1.958e-07, -1.0, 0.0, -1.958e-07, -1.0, 0.0, -1.958e-07, 1.0, 0.0, 1.879e-07, 1.0, 0.0, 1.879e-07, 1.0, 0.0, 1.879e-07, 1.0, 0.0, 1.879e-07, 1.0, 0.0, 1.879e-07, 1.0, 0.0, 1.879e-07, 0.0, -1.0, 0.0, 0.0, -1.0, 0.0, 0.0, -1.0, 0.0, 0.0, -1.0, 0.0, 0.0, -1.0, 0.0, 0.0, -1.0, 0.0, 0.0, 0.0, -1.0, 0.0, 0.0, -1.0, 0.0, 0.0, -1.0, 0.0, 0.0, -1.0, 0.0, 0.0, -1.0, 0.0, 0.0, -1.0, 0.0, 1.0, 0.0, 0.0, 1.0, 0.0, 0.0, 1.0, 0.0, 0.0, 1.0, 0.0, 0.0, 1.0, 0.0, 0.0, 1.0, 0.0, 0.0, 0.0, 1.0, 0.0, 0.0, 1.0, 0.0, 0.0, 1.0, 0.0, 0.0, 1.0, 0.0, 0.0, 1.0, 0.0, 0.0, 1.0, -1.0, 1.08e-07, -2.569e-07, -1.0, 3.884e-08, -2.515e-07, -1.0, 4.646e-08, -2.512e-07, -1.0, 4.646e-08, -2.512e-07, -1.0, 1.042e-07, -2.568e-07, -1.0, 1.08e-07, -2.569e-07, -1.0, 3.884e-08, -2.515e-07, -1.0, -7.981e-08, -2.569e-07, -1.0, -7.727e-08, -2.568e-07, -1.0, -7.727e-08, -2.568e-07, -1.0, 4.646e-08, -2.512e-07, -1.0, 3.884e-08, -2.515e-07, -1.0, -7.981e-08, -2.569e-07, -1.0, -6.625e-08, -2.515e-07, -1.0, -7.744e-08, -2.512e-07, -1.0, -7.744e-08, -2.512e-07, -1.0, -7.727e-08, -2.568e-07, -1.0, -7.981e-08, -2.569e-07, -1.0, -6.625e-08, -2.515e-07, -1.0, 1.08e-07, -2.569e-07, -1.0, 1.042e-07, -2.568e-07, -1.0, 1.042e-07, -2.568e-07, -1.0, -7.744e-08, -2.512e-07, -1.0, -6.625e-08, -2.515e-07, 1.0, -5.176e-08, 2.515e-07, 1.0, 2.676e-07, 2.569e-07, 1.0, 2.608e-07, 2.568e-07, 1.0, 2.608e-07, 2.568e-07, 1.0, -7.228e-08, 2.512e-07, 1.0, -5.176e-08, 2.515e-07, 1.0, 2.676e-07, 2.569e-07, 1.0, -1.264e-07, 2.515e-07, 1.0, -1.291e-07, 2.512e-07, 1.0, -1.291e-07, 2.512e-07, 1.0, 2.608e-07, 2.568e-07, 1.0, 2.676e-07, 2.569e-07, 1.0, -1.264e-07, 2.515e-07, 1.0, -8.451e-08, 2.569e-07, 1.0, -8.54e-08, 2.568e-07, 1.0, -8.54e-08, 2.568e-07, 1.0, -1.291e-07, 2.512e-07, 1.0, -1.264e-07, 2.515e-07, 1.0, -8.451e-08, 2.569e-07, 1.0, -5.176e-08, 2.515e-07, 1.0, -7.228e-08, 2.512e-07, 1.0, -7.228e-08, 2.512e-07, 1.0, -8.54e-08, 2.568e-07, 1.0, -8.451e-08, 2.569e-07, 0.0, 1.0, 0.0, 0.0, 1.0, 0.0, 0.0, 1.0, 0.0, 0.0, 1.0, 0.0, 0.0, 1.0, 0.0, 0.0, 1.0, 0.0, 0.0, 0.0, 1.0, 0.0, 0.0, 1.0, 0.0, 0.0, 1.0, 0.0, 0.0, 1.0, 0.0, 0.0, 1.0, 0.0, 0.0, 1.0, 0.0, -1.0, 0.0, 0.0, -1.0, 0.0, 0.0, -1.0, 0.0, 0.0, -1.0, 0.0, 0.0, -1.0, 0.0, 0.0, -1.0, 0.0, 0.0, 0.0, -1.0, 0.0, 0.0, -1.0, 0.0, 0.0, -1.0, 0.0, 0.0, -1.0, 0.0, 0.0, -1.0, 0.0, 0.0, -1.0, 0.0, 0.0, -1.0, 0.0, 0.0, -1.0, 0.0, 0.0, -1.0, 0.0, 0.0, -1.0, 0.0, 0.0, -1.0, 0.0, 0.0, -1.0, 0.0, -1.0, 0.0, 0.0, -1.0, 0.0, 0.0, -1.0, 0.0, 0.0, -1.0, 0.0, 0.0, -1.0, 0.0, 0.0, -1.0, 0.0, 0.0, 0.0, 1.0, 0.0, 0.0, 1.0, 0.0, 0.0, 1.0, 0.0, 0.0, 1.0, 0.0, 0.0, 1.0, 0.0, 0.0, 1.0, 0.0, 1.0, 0.0, 0.0, 1.0, 0.0, 0.0, 1.0, 0.0, 0.0, 1.0, 0.0, 0.0, 1.0, 0.0, 0.0, 1.0, 0.0, 1.0, 1.317e-05, 0.0, 0.5, 0.866, 0.0, 0.5, 0.866, 0.0, 0.5, 0.866, 0.0, 1.0, -1.488e-05, -3.798e-07, 1.0, 1.317e-05, 0.0, 0.5, 0.866, 0.0, -0.5, 0.866, 0.0, -0.5, 0.866, 0.0, -0.5, 0.866, 0.0, 0.5, 0.866, 0.0, 0.5, 0.866, 0.0, -0.5, 0.866, 0.0, -1.0, -1.477e-05, 0.0, -1.0, 1.233e-05, 0.0, -1.0, 1.233e-05, 0.0, -0.5, 0.866, 0.0, -0.5, 0.866, 0.0, -1.0, -1.477e-05, 0.0, -0.5, -0.866, -8.561e-07, -0.5, -0.866, 0.0, -0.5, -0.866, 0.0, -1.0, 1.233e-05, 0.0, -1.0, -1.477e-05, 0.0, -0.5, -0.866, -8.561e-07, 0.5, -0.866, -2.399e-06, 0.5, -0.866, -1.922e-06, 0.5, -0.866, -1.922e-06, -0.5, -0.866, 0.0, -0.5, -0.866, -8.561e-07, 0.5, -0.866, -2.399e-06, 1.0, 1.317e-05, 0.0, 1.0, -1.488e-05, -3.798e-07, 1.0, -1.488e-05, -3.798e-07, 0.5, -0.866, -1.922e-06, 0.5, -0.866, -2.399e-06, 0.0, 0.0, -1.0, 0.0, 0.0, -1.0, 0.0, 0.0, -1.0, 0.0, 0.0, -1.0, 0.0, 0.0, -1.0, 0.0, 0.0, -1.0, 0.0, 0.0, -1.0, 0.0, 0.0, -1.0, 0.0, 0.0, -1.0, 0.0, 0.0, -1.0, 0.0, 0.0, -1.0, 0.0, 0.0, -1.0, 0.0, 0.0, 1.0, 0.0, 0.0, 1.0, 0.0, 0.0, 1.0, 0.0, 0.0, 1.0, 0.0, 0.0, 1.0, 0.0, 0.0, 1.0, 0.0, 0.0, 1.0, 0.0, 0.0, 1.0, 0.0, 0.0, 1.0, 0.0, 0.0, 1.0, 0.0, 0.0, 1.0, 0.0, 0.0, 1.0, 1.0, 1.406e-05, 0.0, 0.5, 0.866, 0.0, 0.5, 0.866, 0.0, 0.5, 0.866, 0.0, 1.0, -1.393e-05, 2.368e-06, 1.0, 1.406e-05, 0.0, 0.5, 0.866, 0.0, -0.5, 0.866, 0.0, -0.5, 0.866, 0.0, -0.5, 0.866, 0.0, 0.5, 0.866, 0.0, 0.5, 0.866, 0.0, -0.5, 0.866, 0.0, -1.0, -1.385e-05, 0.0, -1.0, 1.323e-05, 0.0, -1.0, 1.323e-05, 0.0, -0.5, 0.866, 0.0, -0.5, 0.866, 0.0, -1.0, -1.385e-05, 0.0, -0.5, -0.866, -2.368e-06, -0.5, -0.866, 0.0, -0.5, -0.866, 0.0, -1.0, 1.323e-05, 0.0, -1.0, -1.385e-05, 0.0, -0.5, -0.866, -2.368e-06, 0.5, -0.866, -2.368e-06, 0.5, -0.866, 2.368e-06, 0.5, -0.866, 2.368e-06, -0.5, -0.866, 0.0, -0.5, -0.866, -2.368e-06, 0.5, -0.866, -2.368e-06, 1.0, 1.406e-05, 0.0, 1.0, -1.393e-05, 2.368e-06, 1.0, -1.393e-05, 2.368e-06, 0.5, -0.866, 2.368e-06, 0.5, -0.866, -2.368e-06, 0.0, 0.0, -1.0, 0.0, 0.0, -1.0, 0.0, 0.0, -1.0, 0.0, 0.0, -1.0, 0.0, 0.0, -1.0, 0.0, 0.0, -1.0, 0.0, 0.0, -1.0, 0.0, 0.0, -1.0, 0.0, 0.0, -1.0, 0.0, 0.0, -1.0, 0.0, 0.0, -1.0, 0.0, 0.0, -1.0, 0.0, 0.0, 1.0, 0.0, 0.0, 1.0, 0.0, 0.0, 1.0, 0.0, 0.0, 1.0, 0.0, 0.0, 1.0, 0.0, 0.0, 1.0, 0.0, 0.0, 1.0, 0.0, 0.0, 1.0, 0.0, 0.0, 1.0, 0.0, 0.0, 1.0, 0.0, 0.0, 1.0, 0.0, 0.0, 1.0, 1.0, 1.295e-05, 0.0, 0.5, 0.866, 0.0, 0.5, 0.866, 0.0, 0.5, 0.866, 0.0, 1.0, -1.49e-05, 9.525e-07, 1.0, 1.295e-05, 0.0, 0.5, 0.866, 0.0, -0.5, 0.866, 0.0, -0.5, 0.866, 0.0, -0.5, 0.866, 0.0, 0.5, 0.866, 0.0, 0.5, 0.866, 0.0, -0.5, 0.866, 0.0, -1.0, -1.518e-05, -1.929e-07, -1.0, 1.236e-05, 0.0, -1.0, 1.236e-05, 0.0, -0.5, 0.866, 0.0, -0.5, 0.866, 0.0, -1.0, -1.518e-05, -1.929e-07, -0.5, -0.866, 1.326e-06, -0.5, -0.866, 1.929e-07, -0.5, -0.866, 1.929e-07, -1.0, 1.236e-05, 0.0, -1.0, -1.518e-05, -1.929e-07, -0.5, -0.866, 1.326e-06, 0.5, -0.866, 4.604e-06, 0.5, -0.866, 4.231e-06, 0.5, -0.866, 4.231e-06, -0.5, -0.866, 1.929e-07, -0.5, -0.866, 1.326e-06, 0.5, -0.866, 4.604e-06, 1.0, 1.295e-05, 0.0, 1.0, -1.49e-05, 9.525e-07, 1.0, -1.49e-05, 9.525e-07, 0.5, -0.866, 4.231e-06, 0.5, -0.866, 4.604e-06, 0.0, 0.0, -1.0, 0.0, 0.0, -1.0, 0.0, 0.0, -1.0, 0.0, 0.0, -1.0, 0.0, 0.0, -1.0, 0.0, 0.0, -1.0, 0.0, 0.0, -1.0, 0.0, 0.0, -1.0, 0.0, 0.0, -1.0, 0.0, 0.0, -1.0, 0.0, 0.0, -1.0, 0.0, 0.0, -1.0, 0.0, 0.0, 1.0, 0.0, 0.0, 1.0, 0.0, 0.0, 1.0, 0.0, 0.0, 1.0, 0.0, 0.0, 1.0, 0.0, 0.0, 1.0, 0.0, 0.0, 1.0, 0.0, 0.0, 1.0, 0.0, 0.0, 1.0, 0.0, 0.0, 1.0, 0.0, 0.0, 1.0, 0.0, 0.0, 1.0, 1.0, 1.385e-05, 0.0, 0.5, 0.866, 0.0, 0.5, 0.866, 0.0, 0.5, 0.866, 0.0, 1.0, -1.398e-05, -4.145e-07, 1.0, 1.385e-05, 0.0, 0.5, 0.866, 0.0, -0.5, 0.866, 0.0, -0.5, 0.866, 0.0, -0.5, 0.866, 0.0, 0.5, 0.866, 0.0, 0.5, 0.866, 0.0, -0.5, 0.866, 0.0, -1.0, -1.428e-05, -1.85e-06, -1.0, 1.325e-05, 0.0, -1.0, 1.325e-05, 0.0, -0.5, 0.866, 0.0, -0.5, 0.866, 0.0, -1.0, -1.428e-05, -1.85e-06, -0.5, -0.866, -4.521e-06, -0.5, -0.866, -3.707e-06, -0.5, -0.866, -3.707e-06, -1.0, 1.325e-05, 0.0, -1.0, -1.428e-05, -1.85e-06, -0.5, -0.866, -4.521e-06, 0.5, -0.866, 4.145e-07, 0.5, -0.866, -1.036e-06, 0.5, -0.866, -1.036e-06, -0.5, -0.866, -3.707e-06, -0.5, -0.866, -4.521e-06, 0.5, -0.866, 4.145e-07, 1.0, 1.385e-05, 0.0, 1.0, -1.398e-05, -4.145e-07, 1.0, -1.398e-05, -4.145e-07, 0.5, -0.866, -1.036e-06, 0.5, -0.866, 4.145e-07, 0.0, 0.0, -1.0, 0.0, 0.0, -1.0, 0.0, 0.0, -1.0, 0.0, 0.0, -1.0, 0.0, 0.0, -1.0, 0.0, 0.0, -1.0, 0.0, 0.0, -1.0, 0.0, 0.0, -1.0, 0.0, 0.0, -1.0, 0.0, 0.0, -1.0, 0.0, 0.0, -1.0, 0.0, 0.0, -1.0, 0.0, 0.0, 1.0, 0.0, 0.0, 1.0, 0.0, 0.0, 1.0, 0.0, 0.0, 1.0, 0.0, 0.0, 1.0, 0.0, 0.0, 1.0, 0.0, 0.0, 1.0, 0.0, 0.0, 1.0, 0.0, 0.0, 1.0, 0.0, 0.0, 1.0, 0.0, 0.0, 1.0, 0.0, 0.0, 1.0, 1.0, 9.333e-06, -9.234e-07, 0.5, 0.866, -4.997e-08, 0.5, 0.866, 6.48e-06, 0.5, 0.866, 6.48e-06, 1.0, -1.774e-05, 1.443e-06, 1.0, 9.333e-06, -9.234e-07, 0.5, 0.866, -4.997e-08, -0.5, 0.866, -5.889e-06, -0.5, 0.866, 4.997e-08, -0.5, 0.866, 4.997e-08, 0.5, 0.866, 6.48e-06, 0.5, 0.866, -4.997e-08, -0.5, 0.866, -5.889e-06, -1.0, -1.818e-05, 0.0, -1.0, 9.639e-06, 3.318e-07, -1.0, 9.639e-06, 3.318e-07, -0.5, 0.866, 4.997e-08, -0.5, 0.866, -5.889e-06, -1.0, -1.818e-05, 0.0, -0.5, -0.866, 1.62e-06, -0.5, -0.866, 0.0, -0.5, -0.866, 0.0, -1.0, 9.639e-06, 3.318e-07, -1.0, -1.818e-05, 0.0, -0.5, -0.866, 1.62e-06, 0.5, -0.866, 4.114e-06, 0.5, -0.866, 3.937e-06, 0.5, -0.866, 3.937e-06, -0.5, -0.866, 0.0, -0.5, -0.866, 1.62e-06, 0.5, -0.866, 4.114e-06, 1.0, 9.333e-06, -9.234e-07, 1.0, -1.774e-05, 1.443e-06, 1.0, -1.774e-05, 1.443e-06, 0.5, -0.866, 3.937e-06, 0.5, -0.866, 4.114e-06, 9.726e-08, 0.0, -1.0, 1.167e-06, 0.0, -1.0, 9.725e-08, 0.0, -1.0, 9.725e-08, 0.0, -1.0, 0.0, 0.0, -1.0, -1.945e-07, 0.0, -1.0, 9.726e-08, 0.0, -1.0, 9.725e-08, 0.0, -1.0, -1.945e-07, 0.0, -1.0, 0.0, 0.0, -1.0, 9.726e-08, 0.0, -1.0, -1.945e-07, 0.0, -1.0, 1.945e-07, 0.0, 1.0, 0.0, 0.0, 1.0, 1.945e-07, 0.0, 1.0, 1.945e-07, 0.0, 1.0, 0.0, 0.0, 1.0, 1.945e-07, 0.0, 1.0, 1.945e-07, 0.0, 1.0, 1.945e-07, 0.0, 1.0, 1.945e-07, 0.0, 1.0, 0.0, 0.0, 1.0, 1.945e-07, 0.0, 1.0, 1.945e-07, 0.0, 1.0, 1.0, 9.53e-06, 9.959e-07, 0.5, 0.866, 1.256e-06, 0.5, 0.866, -9.959e-07, 0.5, 0.866, -9.959e-07, 1.0, -1.803e-05, -4.76e-07, 1.0, 9.53e-06, 9.959e-07, 0.5, 0.866, 1.256e-06, -0.5, 0.866, 6.279e-07, -0.5, 0.866, -1.256e-06, -0.5, 0.866, -1.256e-06, 0.5, 0.866, -9.959e-07, 0.5, 0.866, 1.256e-06, -0.5, 0.866, 6.279e-07, -1.0, -1.834e-05, 0.0, -1.0, 9.135e-06, -6.279e-07, -1.0, 9.135e-06, -6.279e-07, -0.5, 0.866, -1.256e-06, -0.5, 0.866, 6.279e-07, -1.0, -1.834e-05, 0.0, -0.5, -0.866, 1.081e-07, -0.5, -0.866, 0.0, -0.5, -0.866, 0.0, -1.0, 9.135e-06, -6.279e-07, -1.0, -1.834e-05, 0.0, -0.5, -0.866, 1.081e-07, 0.5, -0.866, 4.761e-07, 0.5, -0.866, -1.081e-07, 0.5, -0.866, -1.081e-07, -0.5, -0.866, 0.0, -0.5, -0.866, 1.081e-07, 0.5, -0.866, 4.761e-07, 1.0, 9.53e-06, 9.959e-07, 1.0, -1.803e-05, -4.76e-07, 1.0, -1.803e-05, -4.76e-07, 0.5, -0.866, -1.081e-07, 0.5, -0.866, 4.761e-07, 9.725e-08, 0.0, -1.0, 1.167e-06, 0.0, -1.0, 9.725e-08, 0.0, -1.0, 9.725e-08, 0.0, -1.0, 0.0, 0.0, -1.0, -1.945e-07, 0.0, -1.0, 9.725e-08, 0.0, -1.0, 9.725e-08, 0.0, -1.0, -1.945e-07, 0.0, -1.0, 0.0, 0.0, -1.0, 9.725e-08, 0.0, -1.0, -1.945e-07, 0.0, -1.0, 0.0, 0.0, 1.0, 0.0, 0.0, 1.0, 0.0, 0.0, 1.0, 0.0, 0.0, 1.0, 0.0, 0.0, 1.0, 0.0, 0.0, 1.0, 0.0, 0.0, 1.0, 0.0, 0.0, 1.0, 0.0, 0.0, 1.0, 0.0, 0.0, 1.0, 0.0, 0.0, 1.0, 0.0, 0.0, 1.0, 1.0, 9.858e-06, 0.0, 0.5, 0.866, 0.0, 0.5, 0.866, 0.0, 0.5, 0.866, 0.0, 1.0, -1.792e-05, -1.537e-06, 1.0, 9.858e-06, 0.0, 0.5, 0.866, 0.0, -0.5, 0.866, 0.0, -0.5, 0.866, 0.0, -0.5, 0.866, 0.0, 0.5, 0.866, 0.0, 0.5, 0.866, 0.0, -0.5, 0.866, 0.0, -1.0, -1.842e-05, -9.348e-07, -1.0, 1.012e-05, 0.0, -1.0, 1.012e-05, 0.0, -0.5, 0.866, 0.0, -0.5, 0.866, 0.0, -1.0, -1.842e-05, -9.348e-07, -0.5, -0.866, -2.483e-06, -0.5, -0.866, -4.622e-06, -0.5, -0.866, -4.622e-06, -1.0, 1.012e-05, 0.0, -1.0, -1.842e-05, -9.348e-07, -0.5, -0.866, -2.483e-06, 0.5, -0.866, 1.537e-06, 0.5, -0.866, -3.074e-06, 0.5, -0.866, -3.074e-06, -0.5, -0.866, -4.622e-06, -0.5, -0.866, -2.483e-06, 0.5, -0.866, 1.537e-06, 1.0, 9.858e-06, 0.0, 1.0, -1.792e-05, -1.537e-06, 1.0, -1.792e-05, -1.537e-06, 0.5, -0.866, -3.074e-06, 0.5, -0.866, 1.537e-06, 9.725e-08, 0.0, -1.0, 1.167e-06, 0.0, -1.0, 9.725e-08, 0.0, -1.0, 9.725e-08, 0.0, -1.0, 0.0, 0.0, -1.0, -1.945e-07, 0.0, -1.0, 9.725e-08, 0.0, -1.0, 9.725e-08, 0.0, -1.0, -1.945e-07, 0.0, -1.0, 0.0, 0.0, -1.0, 9.725e-08, 0.0, -1.0, -1.945e-07, 0.0, -1.0, 1.945e-07, 0.0, 1.0, 0.0, 0.0, 1.0, 1.945e-07, 0.0, 1.0, 1.945e-07, 0.0, 1.0, 0.0, 0.0, 1.0, 1.945e-07, 0.0, 1.0, 1.945e-07, 0.0, 1.0, 1.945e-07, 0.0, 1.0, 1.945e-07, 0.0, 1.0, 0.0, 0.0, 1.0, 1.945e-07, 0.0, 1.0, 1.945e-07, 0.0, 1.0, 1.0, 1.001e-05, -1.999e-08, 0.5, 0.866, 2.668e-07, 0.5, 0.866, 2.798e-06, 0.5, 0.866, 2.798e-06, 1.0, -1.823e-05, 8.036e-07, 1.0, 1.001e-05, -1.999e-08, 0.5, 0.866, 2.668e-07, -0.5, 0.866, -2.798e-06, -0.5, 0.866, -2.668e-07, -0.5, 0.866, -2.668e-07, 0.5, 0.866, 2.798e-06, 0.5, 0.866, 2.668e-07, -0.5, 0.866, -2.798e-06, -1.0, -1.842e-05, -8.036e-07, -1.0, 9.398e-06, 1.999e-08, -1.0, 9.398e-06, 1.999e-08, -0.5, 0.866, -2.668e-07, -0.5, 0.866, -2.798e-06, -1.0, -1.842e-05, -8.036e-07, -0.5, -0.866, -1.914e-06, -0.5, -0.866, -1.975e-06, -0.5, -0.866, -1.975e-06, -1.0, 9.398e-06, 1.999e-08, -1.0, -1.842e-05, -8.036e-07, -0.5, -0.866, -1.914e-06, 0.5, -0.866, 1.975e-06, 0.5, -0.866, 1.914e-06, 0.5, -0.866, 1.914e-06, -0.5, -0.866, -1.975e-06, -0.5, -0.866, -1.914e-06, 0.5, -0.866, 1.975e-06, 1.0, 1.001e-05, -1.999e-08, 1.0, -1.823e-05, 8.036e-07, 1.0, -1.823e-05, 8.036e-07, 0.5, -0.866, 1.914e-06, 0.5, -0.866, 1.975e-06, 9.725e-08, 0.0, -1.0, 1.167e-06, 0.0, -1.0, 9.725e-08, 0.0, -1.0, 9.725e-08, 0.0, -1.0, 0.0, 0.0, -1.0, -1.945e-07, 0.0, -1.0, 9.725e-08, 0.0, -1.0, 9.725e-08, 0.0, -1.0, -1.945e-07, 0.0, -1.0, 0.0, 0.0, -1.0, 9.725e-08, 0.0, -1.0, -1.945e-07, 0.0, -1.0, 0.0, 0.0, 1.0, 0.0, 0.0, 1.0, 0.0, 0.0, 1.0, 0.0, 0.0, 1.0, 0.0, 0.0, 1.0, 0.0, 0.0, 1.0, 0.0, 0.0, 1.0, 0.0, 0.0, 1.0, 0.0, 0.0, 1.0, 0.0, 0.0, 1.0, 0.0, 0.0, 1.0, 0.0, 0.0, 1.0, 0.0, 0.0, -1.0, 0.0, 0.0, -1.0, 0.0, 0.0, -1.0, 0.0, 0.0, -1.0, 0.0, 0.0, -1.0, 0.0, 0.0, -1.0, -2.522e-06, 3.759e-14, 1.0, -3.589e-06, 5.347e-14, 1.0, -1.066e-06, 1.589e-14, 1.0, -1.066e-06, 1.589e-14, 1.0, 0.0, 0.0, 1.0, -2.522e-06, 3.759e-14, 1.0, 1.018e-14, -1.0, -1.404e-07, 0.0, -1.0, -1.415e-07, 2.231e-13, -1.0, -1.172e-07, 2.231e-13, -1.0, -1.172e-07, 2.332e-13, -1.0, -1.161e-07, 1.018e-14, -1.0, -1.404e-07, 1.0, -5.312e-09, 3.408e-07, 1.0, 0.0, 3.401e-07, 1.0, -5.63e-08, 3.474e-07, 1.0, -5.63e-08, 3.474e-07, 1.0, -6.161e-08, 3.48e-07, 1.0, -5.312e-09, 3.408e-07, -1.018e-14, 1.0, 9.658e-08, 0.0, 1.0, 9.307e-08, -2.231e-13, 1.0, 1.7e-07, -2.231e-13, 1.0, 1.7e-07, -2.332e-13, 1.0, 1.735e-07, -1.018e-14, 1.0, 9.658e-08, -1.0, 0.0, -3.639e-07, -1.0, 0.0, -3.639e-07, -1.0, 0.0, -3.639e-07, -1.0, 0.0, -3.639e-07, -1.0, 0.0, -3.639e-07, -1.0, 0.0, -3.639e-07, 0.0, 0.0, 1.0, 0.0, 0.0, 1.0, 0.0, 0.0, 1.0, 0.0, 0.0, 1.0, 0.0, 0.0, 1.0, 0.0, 0.0, 1.0, 0.0, 0.0, 1.0, 0.0, 0.0, 1.0, 0.0, 0.0, 1.0, 0.0, 0.0, 1.0, 0.0, 0.0, 1.0, 0.0, 0.0, 1.0, 0.0, 0.0, 1.0, 0.0, 0.0, 1.0, 0.0, 0.0, 1.0, 0.0, 0.0, 1.0, 0.0, 0.0, 1.0, 0.0, 0.0, 1.0, 0.0, 0.0, 1.0, 0.0, 0.0, 1.0, 0.0, 0.0, 1.0, 0.0, 0.0, 1.0, 0.0, 0.0, 1.0, 0.0, 0.0, 1.0, -0.9915, 0.0, 0.1298, -0.9915, 0.0, 0.1298, -0.9915, 0.0, 0.1298, -0.9915, 0.0, 0.1298, -0.9915, 0.0, 0.1298, -0.9915, 0.0, 0.1298, 0.0, 0.9915, 0.1297, 0.0, 0.9915, 0.1298, 0.0, 0.9915, 0.1298, 0.0, 0.9915, 0.1298, 0.0, 0.9915, 0.1297, 0.0, 0.9915, 0.1297, 0.9915, 0.0, 0.1298, 0.9915, 0.0, 0.1298, 0.9915, 0.0, 0.1298, 0.9915, 0.0, 0.1298, 0.9915, 0.0, 0.1298, 0.9915, 0.0, 0.1298, 0.0, -0.9915, 0.1298, 0.0, -0.9915, 0.1298, 0.0, -0.9915, 0.1298, 0.0, -0.9915, 0.1298, 0.0, -0.9915, 0.1298, 0.0, -0.9915, 0.1298, 1.329e-08, 0.0, 1.0, -2.443e-08, 0.0, 1.0, -1.456e-08, 0.0, 1.0, -1.456e-08, 0.0, 1.0, 1.658e-08, 0.0, 1.0, 1.329e-08, 0.0, 1.0, -2.443e-08, 0.0, 1.0, 1.329e-08, 0.0, 1.0, 1.658e-08, 0.0, 1.0, 1.658e-08, 0.0, 1.0, -1.456e-08, 0.0, 1.0, -2.443e-08, 0.0, 1.0, 1.329e-08, 0.0, 1.0, -2.443e-08, 0.0, 1.0, -1.456e-08, 0.0, 1.0, -1.456e-08, 0.0, 1.0, 1.658e-08, 0.0, 1.0, 1.329e-08, 0.0, 1.0, -2.443e-08, 0.0, 1.0, 1.329e-08, 0.0, 1.0, 1.658e-08, 0.0, 1.0, 1.658e-08, 0.0, 1.0, -1.456e-08, 0.0, 1.0, -2.443e-08, 0.0, 1.0, -0.9998, 0.0, -0.02176, -0.9998, 0.0, -0.02176, -0.9998, 0.0, -0.02176, -0.9998, 0.0, -0.02176, -0.9998, 0.0, -0.02176, -0.9998, 0.0, -0.02176, 0.0, 0.9998, -0.02176, 0.0, 0.9998, -0.02176, 0.0, 0.9998, -0.02176, 0.0, 0.9998, -0.02176, 0.0, 0.9998, -0.02176, 0.0, 0.9998, -0.02176, 0.9998, 0.0, -0.02176, 0.9998, 0.0, -0.02176, 0.9998, 0.0, -0.02176, 0.9998, 0.0, -0.02176, 0.9998, 0.0, -0.02176, 0.9998, 0.0, -0.02176, 0.0, -0.9998, -0.02176, 0.0, -0.9998, -0.02176, 0.0, -0.9998, -0.02176, 0.0, -0.9998, -0.02176, 0.0, -0.9998, -0.02176, 0.0, -0.9998, -0.02176, 0.0, 0.0, -1.0, 0.0, 0.0, -1.0, 0.0, 0.0, -1.0, 0.0, 0.0, -1.0, 0.0, 0.0, -1.0, 0.0, 0.0, -1.0, 0.0, 0.0, 1.0, 0.0, 0.0, 1.0, 0.0, 0.0, 1.0, 0.0, 0.0, 1.0, 0.0, 0.0, 1.0, 0.0, 0.0, 1.0, 0.0, -1.0, -3.991e-07, 0.0, -1.0, -4.049e-07, 0.0, -1.0, -2.779e-07, 0.0, -1.0, -2.779e-07, 0.0, -1.0, -2.721e-07, 0.0, -1.0, -3.991e-07, 1.0, 2.549e-08, 3.494e-07, 1.0, 3.081e-08, 3.48e-07, 1.0, -2.549e-08, 3.625e-07, 1.0, -2.549e-08, 3.625e-07, 1.0, -3.081e-08, 3.639e-07, 1.0, 2.549e-08, 3.494e-07, 0.0, 1.0, 2.916e-07, 0.0, 1.0, 2.945e-07, 0.0, 1.0, 2.314e-07, 0.0, 1.0, 2.314e-07, 0.0, 1.0, 2.286e-07, 0.0, 1.0, 2.916e-07, -1.0, 0.0, -3.599e-07, -1.0, 0.0, -3.599e-07, -1.0, 0.0, -3.599e-07, -1.0, 0.0, -3.599e-07, -1.0, 0.0, -3.599e-07, -1.0, 0.0, -3.599e-07, -9.243e-09, 0.0, 1.0, -1.019e-07, 0.0, 1.0, -7.42e-08, 0.0, 1.0, -7.42e-08, 0.0, 1.0, 0.0, 0.0, 1.0, -9.243e-09, 0.0, 1.0, -1.019e-07, 0.0, 1.0, 9.243e-09, 0.0, 1.0, 0.0, 0.0, 1.0, 0.0, 0.0, 1.0, -7.42e-08, 0.0, 1.0, -1.019e-07, 0.0, 1.0, 9.243e-09, 0.0, 1.0, 1.019e-07, 0.0, 1.0, 7.42e-08, 0.0, 1.0, 7.42e-08, 0.0, 1.0, 0.0, 0.0, 1.0, 9.243e-09, 0.0, 1.0, 1.019e-07, 0.0, 1.0, -9.243e-09, 0.0, 1.0, 0.0, 0.0, 1.0, 0.0, 0.0, 1.0, 7.42e-08, 0.0, 1.0, 1.019e-07, 0.0, 1.0, -0.9915, -6.996e-08, 0.1298, -0.9915, 0.0, 0.1298, -0.9915, -1.005e-09, 0.1298, -0.9915, -1.005e-09, 0.1298, -0.9915, -7.081e-08, 0.1298, -0.9915, -6.996e-08, 0.1298, 0.0, 0.9915, 0.1298, 0.0, 0.9915, 0.1298, 0.0, 0.9915, 0.1298, 0.0, 0.9915, 0.1298, 0.0, 0.9915, 0.1298, 0.0, 0.9915, 0.1298, 0.9915, 0.0, 0.1298, 0.9915, 0.0, 0.1298, 0.9915, 0.0, 0.1298, 0.9915, 0.0, 0.1298, 0.9915, 0.0, 0.1298, 0.9915, 0.0, 0.1298, 0.0, -0.9915, 0.1298, 0.0, -0.9915, 0.1297, 0.0, -0.9915, 0.1297, 0.0, -0.9915, 0.1297, 0.0, -0.9915, 0.1298, 0.0, -0.9915, 0.1298, 3.987e-08, 0.0, 1.0, -7.33e-08, 0.0, 1.0, -4.367e-08, 0.0, 1.0, -4.367e-08, 0.0, 1.0, 4.975e-08, 0.0, 1.0, 3.987e-08, 0.0, 1.0, -7.33e-08, 0.0, 1.0, -1.329e-08, 0.0, 1.0, -1.658e-08, 0.0, 1.0, -1.658e-08, 0.0, 1.0, -4.367e-08, 0.0, 1.0, -7.33e-08, 0.0, 1.0, -1.329e-08, 0.0, 1.0, 2.443e-08, 0.0, 1.0, 1.456e-08, 0.0, 1.0, 1.456e-08, 0.0, 1.0, -1.658e-08, 0.0, 1.0, -1.329e-08, 0.0, 1.0, 2.443e-08, 0.0, 1.0, 3.987e-08, 0.0, 1.0, 4.975e-08, 0.0, 1.0, 4.975e-08, 0.0, 1.0, 1.456e-08, 0.0, 1.0, 2.443e-08, 0.0, 1.0, -0.9998, 0.0, -0.02176, -0.9998, 0.0, -0.02176, -0.9998, 0.0, -0.02176, -0.9998, 0.0, -0.02176, -0.9998, 0.0, -0.02176, -0.9998, 0.0, -0.02176, 0.0, 0.9998, -0.02176, 0.0, 0.9998, -0.02176, 0.0, 0.9998, -0.02176, 0.0, 0.9998, -0.02176, 0.0, 0.9998, -0.02176, 0.0, 0.9998, -0.02176, 0.9998, 0.0, -0.02176, 0.9998, 0.0, -0.02176, 0.9998, 0.0, -0.02176, 0.9998, 0.0, -0.02176, 0.9998, 0.0, -0.02176, 0.9998, 0.0, -0.02176, 0.0, -0.9998, -0.02176, 0.0, -0.9998, -0.02176, 0.0, -0.9998, -0.02176, 0.0, -0.9998, -0.02176, 0.0, -0.9998, -0.02175, 0.0, -0.9998, -0.02176])] * 3)])

# ---- objects
ob_box002 = bpy.data.objects.new('Box002', me_box002)

# ---- transforms, parenting, visibility, modifiers, constraints
ob_box002.location = (0.0, 0.0, 0.0)
ob_box002.color = (0.8, 0.8, 0.8, 1.0)
ob_box002.lineart.crease_threshold = 0.0

# ---- collection membership
col_collection_1.objects.link(ob_box002)

# ---- scene / render settings (as saved in the file)
scene.frame_start = 1; scene.frame_end = 250; scene.frame_set(1)
scene.render.engine = 'BLENDER_EEVEE_NEXT'
scene.render.resolution_percentage = 50
scene.render.fps = 30
scene.render.dither_intensity = 0.0
scene.cycles.use_denoising = False
scene.cycles.samples = 128
scene.cycles.sampling_pattern = 'TABULATED_SOBOL'
scene.cycles.use_adaptive_sampling = False
scene.cycles.use_light_tree = False
scene.cycles.blur_glossy = 0.0
scene.cycles.sample_clamp_indirect = 0.0
scene.view_settings.view_transform = 'Standard'
bpy.context.view_layer.update()

# ---- added for rendering (the .blend has no active camera and no usable light): camera, sun
cam_auto = bpy.data.cameras.new('AutoCamera')
cam_auto.lens = 50.0
cam_auto.sensor_width = 36.0
cam_auto.clip_end = 1000.0
ob_auto_camera = bpy.data.objects.new('AutoCamera', cam_auto)
scene.collection.objects.link(ob_auto_camera)
ob_auto_camera.location = (4.80374, -5.77321, 5.84757)
ob_auto_camera.rotation_euler = (1.09748, -7.21219e-08, 0.694738)
scene.camera = ob_auto_camera
light_auto_sun = bpy.data.lights.new('AutoSun', 'SUN')
light_auto_sun.energy = 3.0
light_auto_sun.angle = 0.0523599
ob_auto_sun = bpy.data.objects.new('AutoSun', light_auto_sun)
scene.collection.objects.link(ob_auto_sun)
ob_auto_sun.rotation_euler = (0.872665, 0.174533, 0.523599)
bpy.context.view_layer.update()

